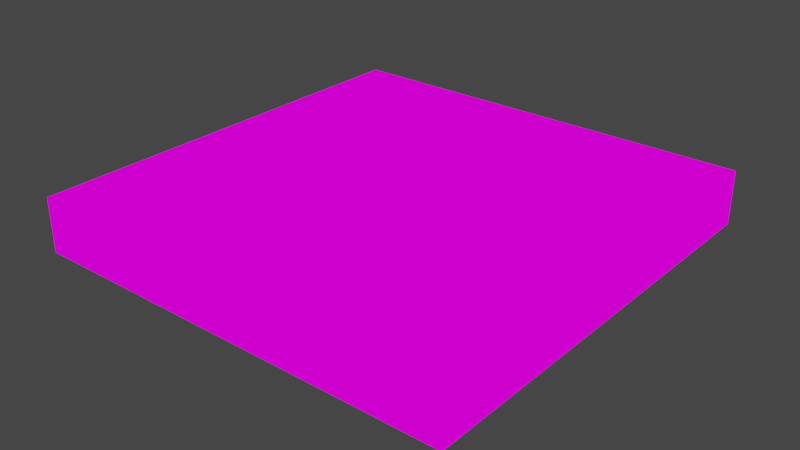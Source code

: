 # Source: moving_platform.blend  (saved by Blender 2.82.7; exported with 4.5.12 LTS)
import bpy
from mathutils import Matrix  # noqa: F401  (used for matrix-valued properties, if any)

bpy.ops.wm.read_factory_settings(use_empty=True)
scene = bpy.context.scene
scene.name = 'Scene'

# ---- collections
col_collection = bpy.data.collections.new('Collection'); scene.collection.children.link(col_collection)

# ---- images (referenced by path relative to the original .blend; pixels are not part of the script)
import os
ASSET_DIR = os.environ.get("B2B_ASSET_DIR", "")  # directory of the original .blend (textures are referenced by path, not embedded)
HERE = os.path.dirname(os.path.abspath(__file__))  # packed textures are extracted next to this script under _unpacked/

def load_image(name, relpath, width, height, colorspace="sRGB"):
    """Load a texture the original file referenced (path relative to the .blend, or extracted next to this script)."""
    p = next((c for c in (os.path.join(HERE, relpath), os.path.join(ASSET_DIR, relpath)) if relpath and os.path.exists(c)), "")
    if p:
        img = bpy.data.images.load(p, check_existing=True)
        img.name = name
    else:  # same state as the original file: an image datablock whose file is absent (Cycles renders it pink)
        img = bpy.data.images.new(name, width, height)
        img.source = "FILE"
        img.filepath = "//" + (relpath or name)
    img.colorspace_settings.name = colorspace
    return img
img_texturepalette_png = load_image('TexturePalette.png', 'TexturePalette.png', 1024, 1024, 'sRGB')

# ---- materials (node trees are filled in below, after node groups)
mat_material = bpy.data.materials.new('Material')
mat_material.alpha_threshold = 0.0
mat_material.use_transparent_shadow = False
mat_material.line_color = (0.0, 0.0, 0.0, 1.0)

# ---- material node trees
mat_material.use_nodes = True; mat_material.node_tree.nodes.clear()
_N = mat_material.node_tree.nodes; _L = mat_material.node_tree.links
n0 = _N.new('ShaderNodeOutputMaterial'); n0.name = 'Material Output'; n0.location = (300, 300)
n1 = _N.new('ShaderNodeEmission'); n1.name = 'Emission'; n1.location = (10, 300)
n2 = _N.new('ShaderNodeTexImage'); n2.name = 'Image Texture'; n2.location = (-280, 280)
n2.image = img_texturepalette_png
n2.interpolation = 'Closest'
_L.new(n1.outputs[0], n0.inputs[0])
_L.new(n2.outputs[0], n1.inputs[0])
n0.is_active_output = True

# ---- world
world_world = bpy.data.worlds.new('World'); scene.world = world_world
world_world.use_nodes = True; world_world.node_tree.nodes.clear()
_N = world_world.node_tree.nodes; _L = world_world.node_tree.links
n0 = _N.new('ShaderNodeOutputWorld'); n0.name = 'World Output'; n0.location = (300, 300)
n1 = _N.new('ShaderNodeBackground'); n1.name = 'Background'; n1.location = (10, 300)
n1.inputs[0].default_value = (0.05088, 0.05088, 0.05088, 1.0)
_L.new(n1.outputs[0], n0.inputs[0])
n0.is_active_output = True
world_world.color = (0.05088, 0.05088, 0.05088)
world_world.use_sun_shadow = False
world_world.sun_shadow_jitter_overblur = 0.0

# ---- meshes
me_cube = bpy.data.meshes.new('Cube')
me_cube.from_pydata([(2.977, 2.977, 0.5), (0.1696, 0.1696, -0.5), (2.977, -2.977, 0.5), (0.1696, -0.1696, -0.5), (-2.977, 2.977, 0.5), (-0.1696, 0.1696, -0.5), (-2.977, -2.977, 0.5), (-0.1696, -0.1696, -0.5), (-0.2399, 1.049e-08, -0.5), (2.977, 0.0, 0.5), (-2.977, 0.0, 0.5), (0.2399, -1.049e-08, -0.5), (1.049e-08, 0.2399, -0.5), (0.0, -2.977, 0.5), (-1.049e-08, -0.2399, -0.5), (0.0, 2.977, 0.5), (0.0, 0.0, 0.5), (0.0, -4.0, 0.5), (-4.0, -4.0, 0.5), (4.0, 0.0, 0.5), (4.0, -4.0, 0.5), (-4.0, 0.0, 0.5), (-4.0, 4.0, 0.5), (0.0, 4.0, 0.5), (4.0, 4.0, 0.5), (-4.0, 0.0, -0.5), (-4.0, -4.0, -0.5), (0.0, 4.0, -0.5), (-4.0, 4.0, -0.5), (0.0, -4.0, -0.5), (4.0, -4.0, -0.5), (4.0, 0.0, -0.5), (4.0, 4.0, -0.5), (-0.06109, 0.06109, -0.8309), (-0.0864, 5.535e-09, -0.6072), (0.2399, -1.049e-08, -0.6072), (1.049e-08, 0.2399, -0.6072), (-5.535e-09, -0.0864, -0.6072), (-0.06109, -0.06109, -0.6072), (-0.06109, 0.06109, -0.6072), (0.06109, -0.06109, -0.6072), (0.06109, 0.06109, -0.6072), (-0.2399, 1.049e-08, -0.6072), (-0.1696, -0.1696, -0.6072), (5.535e-09, 0.0864, -0.6072), (-0.1696, 0.1696, -0.6072), (-1.049e-08, -0.2399, -0.6072), (0.1696, -0.1696, -0.6072), (0.0864, -5.535e-09, -0.6072), (0.1696, 0.1696, -0.6072), (0.0, 0.0, -1.016), (-0.0864, 5.535e-09, -0.9427), (0.0864, -5.535e-09, -0.9427), (5.535e-09, 0.0864, -0.9427), (-5.535e-09, -0.0864, -0.9427), (-0.06109, -0.06109, -0.9427), (-0.06109, 0.06109, -0.9427), (0.06109, -0.06109, -0.9427), (0.06109, 0.06109, -0.9427), (-0.1327, 8.499e-09, -0.9427), (0.1327, -8.499e-09, -0.9427), (8.499e-09, 0.1327, -0.9427), (-8.499e-09, -0.1327, -0.9427), (-0.09381, -0.09381, -0.9427), (-0.09381, 0.09381, -0.9427), (0.09381, -0.09381, -0.9427), (0.09381, 0.09381, -0.9427), (-0.1327, 8.499e-09, -1.016), (0.1327, -8.499e-09, -1.016), (8.499e-09, 0.1327, -1.016), (-8.499e-09, -0.1327, -1.016), (-0.09381, -0.09381, -1.016), (-0.09381, 0.09381, -1.016), (0.09381, -0.09381, -1.016), (0.09381, 0.09381, -1.016), (-0.06109, 0.06109, -0.7191), (5.535e-09, 0.0864, -0.7191), (5.535e-09, 0.0864, -0.8309), (0.06109, 0.06109, -0.8309), (0.06109, 0.06109, -0.7191), (0.0864, -5.535e-09, -0.7191), (0.0864, -5.535e-09, -0.8309), (-0.0864, 5.535e-09, -0.8309), (-0.0864, 5.535e-09, -0.7191), (-5.535e-09, -0.0864, -0.7191), (-5.535e-09, -0.0864, -0.8309), (0.06109, -0.06109, -0.8309), (0.06109, -0.06109, -0.7191), (-0.06109, -0.06109, -0.8309), (-0.06109, -0.06109, -0.7191)], [], [(16, 10, 6, 13), (29, 17, 18, 26), (25, 21, 22, 28), (11, 3, 47, 35), (31, 19, 20, 30), (27, 23, 24, 32), (32, 24, 19, 31), (14, 7, 43, 46), (26, 18, 21, 25), (15, 4, 10, 16), (0, 15, 16, 9), (7, 8, 42, 43), (28, 22, 23, 27), (3, 14, 46, 47), (30, 20, 17, 29), (9, 16, 13, 2), (13, 6, 18, 17), (9, 2, 20, 19), (10, 4, 22, 21), (15, 0, 24, 23), (0, 9, 19, 24), (6, 10, 21, 18), (2, 13, 17, 20), (4, 15, 23, 22), (8, 7, 26, 25), (12, 5, 28, 27), (14, 3, 30, 29), (11, 1, 32, 31), (5, 8, 25, 28), (3, 11, 31, 30), (1, 12, 27, 32), (7, 14, 29, 26), (82, 33, 56, 51), (77, 78, 58, 53), (33, 77, 53, 56), (78, 81, 52, 58), (1, 11, 35, 49), (5, 12, 36, 45), (12, 1, 49, 36), (8, 5, 45, 42), (34, 38, 43, 42), (44, 39, 45, 36), (37, 40, 47, 46), (48, 41, 49, 35), (39, 34, 42, 45), (40, 48, 35, 47), (41, 44, 36, 49), (38, 37, 46, 43), (53, 58, 66, 61), (56, 53, 61, 64), (58, 52, 60, 66), (52, 57, 65, 60), (86, 85, 54, 57), (88, 82, 51, 55), (85, 88, 55, 54), (81, 86, 57, 52), (66, 60, 68, 74), (60, 65, 73, 68), (62, 63, 71, 70), (63, 59, 67, 71), (51, 56, 64, 59), (57, 54, 62, 65), (55, 51, 59, 63), (54, 55, 63, 62), (50, 68, 73, 70), (69, 74, 68, 50), (72, 69, 50, 67), (67, 50, 70, 71), (64, 61, 69, 72), (61, 66, 74, 69), (59, 64, 72, 67), (65, 62, 70, 73), (48, 40, 87, 80), (80, 87, 86, 81), (37, 38, 89, 84), (84, 89, 88, 85), (38, 34, 83, 89), (40, 37, 84, 87), (41, 48, 80, 79), (39, 44, 76, 75), (44, 41, 79, 76), (76, 79, 78, 77), (34, 39, 75, 83), (83, 75, 33, 82)])
_uv = me_cube.uv_layers.new(name='UVMap')
_uv.uv.foreach_set('vector', [0.5596, 0.6249, 0.5596, 0.5803, 0.6042, 0.5803, 0.6042, 0.6249, 0.848, 0.6459, 0.8611, 0.6552, 0.8208, 0.6699, 0.8201, 0.6622, 0.7867, 0.6573, 0.7774, 0.6705, 0.7627, 0.6301, 0.7704, 0.6294, 0.5512, 0.8797, 0.542, 0.8797, 0.5436, 0.8752, 0.5491, 0.8754, 0.8365, 0.5846, 0.8459, 0.5714, 0.8605, 0.6118, 0.8529, 0.6125, 0.7752, 0.596, 0.7621, 0.5867, 0.8024, 0.572, 0.8032, 0.5797, 0.8032, 0.5797, 0.8024, 0.572, 0.8459, 0.5714, 0.8365, 0.5846, 0.5355, 0.8732, 0.5355, 0.864, 0.54, 0.8656, 0.5398, 0.8711, 0.8201, 0.6622, 0.8208, 0.6699, 0.7774, 0.6705, 0.7867, 0.6573, 0.515, 0.6249, 0.515, 0.5803, 0.5596, 0.5803, 0.5596, 0.6249, 0.515, 0.6695, 0.515, 0.6249, 0.5596, 0.6249, 0.5596, 0.6695, 0.5355, 0.864, 0.542, 0.8575, 0.544, 0.8618, 0.54, 0.8656, 0.7704, 0.6294, 0.7627, 0.6301, 0.7621, 0.5867, 0.7752, 0.596, 0.542, 0.8797, 0.5355, 0.8732, 0.5398, 0.8711, 0.5436, 0.8752, 0.8529, 0.6125, 0.8605, 0.6118, 0.8611, 0.6552, 0.848, 0.6459, 0.5596, 0.6695, 0.5596, 0.6249, 0.6042, 0.6249, 0.6042, 0.6695, 0.8678, 0.6597, 0.8221, 0.6771, 0.8208, 0.6699, 0.8611, 0.6552, 0.8504, 0.5648, 0.8678, 0.6104, 0.8605, 0.6118, 0.8459, 0.5714, 0.7728, 0.6771, 0.7554, 0.6315, 0.7627, 0.6301, 0.7774, 0.6705, 0.7554, 0.5822, 0.8011, 0.5648, 0.8024, 0.572, 0.7621, 0.5867, 0.8011, 0.5648, 0.8504, 0.5648, 0.8459, 0.5714, 0.8024, 0.572, 0.8221, 0.6771, 0.7728, 0.6771, 0.7774, 0.6705, 0.8208, 0.6699, 0.8678, 0.6104, 0.8678, 0.6597, 0.8611, 0.6552, 0.8605, 0.6118, 0.7554, 0.6315, 0.7554, 0.5822, 0.7621, 0.5867, 0.7627, 0.6301, 0.8101, 0.6231, 0.8121, 0.6235, 0.8201, 0.6622, 0.7867, 0.6573, 0.8095, 0.6195, 0.809, 0.6214, 0.7704, 0.6294, 0.7752, 0.596, 0.8138, 0.6224, 0.8142, 0.6205, 0.8529, 0.6125, 0.848, 0.6459, 0.8131, 0.6188, 0.8111, 0.6184, 0.8032, 0.5797, 0.8365, 0.5846, 0.809, 0.6214, 0.8101, 0.6231, 0.7867, 0.6573, 0.7704, 0.6294, 0.8142, 0.6205, 0.8131, 0.6188, 0.8365, 0.5846, 0.8529, 0.6125, 0.8111, 0.6184, 0.8095, 0.6195, 0.7752, 0.596, 0.8032, 0.5797, 0.8121, 0.6235, 0.8138, 0.6224, 0.848, 0.6459, 0.8201, 0.6622, 0.3399, 0.8524, 0.3397, 0.8525, 0.3396, 0.8523, 0.3396, 0.8523, 0.3395, 0.8525, 0.3393, 0.8524, 0.3395, 0.8523, 0.3396, 0.8523, 0.3397, 0.8525, 0.3395, 0.8525, 0.3396, 0.8523, 0.3396, 0.8523, 0.3393, 0.8524, 0.3393, 0.8521, 0.3395, 0.8522, 0.3395, 0.8523, 0.5577, 0.8732, 0.5512, 0.8797, 0.5491, 0.8754, 0.5532, 0.8716, 0.5512, 0.8575, 0.5577, 0.864, 0.5534, 0.8661, 0.5496, 0.862, 0.5577, 0.864, 0.5577, 0.8732, 0.5532, 0.8716, 0.5534, 0.8661, 0.542, 0.8575, 0.5512, 0.8575, 0.5496, 0.862, 0.544, 0.8618, 0.5457, 0.866, 0.5441, 0.8674, 0.54, 0.8656, 0.544, 0.8618, 0.5492, 0.8677, 0.5478, 0.8662, 0.5496, 0.862, 0.5534, 0.8661, 0.544, 0.8695, 0.5454, 0.8711, 0.5436, 0.8752, 0.5398, 0.8711, 0.5475, 0.8712, 0.549, 0.8698, 0.5532, 0.8716, 0.5491, 0.8754, 0.5478, 0.8662, 0.5457, 0.866, 0.544, 0.8618, 0.5496, 0.862, 0.5454, 0.8711, 0.5475, 0.8712, 0.5491, 0.8754, 0.5436, 0.8752, 0.549, 0.8698, 0.5492, 0.8677, 0.5534, 0.8661, 0.5532, 0.8716, 0.5441, 0.8674, 0.544, 0.8695, 0.5398, 0.8711, 0.54, 0.8656, 0.5593, 0.8601, 0.5593, 0.8661, 0.5562, 0.8647, 0.5561, 0.8613, 0.5551, 0.8558, 0.5593, 0.8601, 0.5561, 0.8613, 0.5536, 0.8589, 0.5593, 0.8661, 0.5551, 0.8704, 0.5539, 0.8672, 0.5562, 0.8647, 0.5551, 0.8704, 0.5491, 0.8704, 0.5505, 0.8673, 0.5539, 0.8672, 0.3395, 0.852, 0.3397, 0.852, 0.3396, 0.8522, 0.3396, 0.8522, 0.3399, 0.8522, 0.3399, 0.8524, 0.3396, 0.8523, 0.3396, 0.8523, 0.3397, 0.852, 0.3399, 0.8522, 0.3396, 0.8523, 0.3396, 0.8522, 0.3393, 0.8521, 0.3395, 0.852, 0.3396, 0.8522, 0.3395, 0.8522, 0.5562, 0.8647, 0.5539, 0.8672, 0.5529, 0.8653, 0.5542, 0.8641, 0.5539, 0.8672, 0.5505, 0.8673, 0.5511, 0.8653, 0.5529, 0.8653, 0.548, 0.8649, 0.5479, 0.8615, 0.5499, 0.8621, 0.5499, 0.864, 0.5479, 0.8615, 0.5502, 0.8591, 0.5512, 0.8609, 0.5499, 0.8621, 0.5491, 0.8558, 0.5551, 0.8558, 0.5536, 0.8589, 0.5502, 0.8591, 0.5491, 0.8704, 0.5448, 0.8661, 0.548, 0.8649, 0.5505, 0.8673, 0.5448, 0.8601, 0.5491, 0.8558, 0.5502, 0.8591, 0.5479, 0.8615, 0.5448, 0.8661, 0.5448, 0.8601, 0.5479, 0.8615, 0.548, 0.8649, 0.5521, 0.8631, 0.5529, 0.8653, 0.5511, 0.8653, 0.5499, 0.864, 0.5543, 0.8622, 0.5542, 0.8641, 0.5529, 0.8653, 0.5521, 0.8631, 0.553, 0.8609, 0.5543, 0.8622, 0.5521, 0.8631, 0.5512, 0.8609, 0.5512, 0.8609, 0.5521, 0.8631, 0.5499, 0.864, 0.5499, 0.8621, 0.5536, 0.8589, 0.5561, 0.8613, 0.5543, 0.8622, 0.553, 0.8609, 0.5561, 0.8613, 0.5562, 0.8647, 0.5542, 0.8641, 0.5543, 0.8622, 0.5502, 0.8591, 0.5536, 0.8589, 0.553, 0.8609, 0.5512, 0.8609, 0.5505, 0.8673, 0.548, 0.8649, 0.5499, 0.864, 0.5511, 0.8653, 0.3309, 0.8487, 0.3359, 0.8435, 0.3391, 0.8506, 0.3381, 0.8515, 0.3381, 0.8515, 0.3391, 0.8506, 0.3395, 0.852, 0.3393, 0.8521, 0.3432, 0.8435, 0.3483, 0.8486, 0.3413, 0.8517, 0.3403, 0.8508, 0.3403, 0.8508, 0.3413, 0.8517, 0.3399, 0.8522, 0.3397, 0.852, 0.3483, 0.8486, 0.3483, 0.8559, 0.3411, 0.853, 0.3413, 0.8517, 0.3359, 0.8435, 0.3432, 0.8435, 0.3403, 0.8508, 0.3391, 0.8506, 0.3309, 0.8559, 0.3309, 0.8487, 0.3381, 0.8515, 0.3379, 0.8528, 0.3433, 0.861, 0.336, 0.861, 0.3388, 0.8537, 0.3401, 0.8539, 0.336, 0.861, 0.3309, 0.8559, 0.3379, 0.8528, 0.3388, 0.8537, 0.3388, 0.8537, 0.3379, 0.8528, 0.3393, 0.8524, 0.3395, 0.8525, 0.3483, 0.8559, 0.3433, 0.861, 0.3401, 0.8539, 0.3411, 0.853, 0.3411, 0.853, 0.3401, 0.8539, 0.3397, 0.8525, 0.3399, 0.8524])
me_cube.materials.append(mat_material)
me_cube.use_remesh_preserve_volume = False
me_cube.use_remesh_preserve_attributes = False
me_cube.use_mirror_vertex_groups = False
me_cube.update()
me_cube_001 = bpy.data.meshes.new('Cube.001')
me_cube_001.from_pydata([(-0.1184, 0.1184, -0.8309), (-0.1184, 0.1184, -0.7191), (-2.488e-09, 0.1674, -0.7191), (-2.488e-09, 0.1674, -0.8309), (0.1184, 0.1184, -0.8309), (0.1184, 0.1184, -0.7191), (0.1674, 3.756e-09, -0.7191), (0.1674, 3.756e-09, -0.8309), (-0.1674, 2.521e-08, -0.8309), (-0.1674, 2.521e-08, -0.7191), (-2.394e-08, -0.1674, -0.7191), (-2.394e-08, -0.1674, -0.8309), (0.1184, -0.1184, -0.8309), (0.1184, -0.1184, -0.7191), (-0.1184, -0.1184, -0.8309), (-0.1184, -0.1184, -0.7191), (-1.85, 1.85, -0.995), (-1.85, 1.85, -0.8832), (1.544e-07, 2.617, -0.7191), (1.544e-07, 2.617, -0.8309), (1.85, 1.85, -0.995), (1.85, 1.85, -0.8832), (2.617, -2.192e-07, -0.7191), (2.617, -2.192e-07, -0.8309), (-2.617, 1.161e-07, -0.8309), (-2.617, 1.161e-07, -0.7191), (-1.808e-07, -2.617, -0.7191), (-1.808e-07, -2.617, -0.8309), (1.85, -1.85, -0.995), (1.85, -1.85, -0.8832), (-1.85, -1.85, -0.995), (-1.85, -1.85, -0.8832)], [], [(10, 11, 27, 26), (2, 3, 19, 18), (7, 4, 20, 23), (5, 6, 22, 21), (31, 25, 24, 30), (29, 26, 27, 28), (21, 22, 23, 20), (17, 18, 19, 16), (1, 2, 18, 17), (3, 0, 16, 19), (4, 5, 21, 20), (15, 9, 25, 31), (12, 13, 29, 28), (8, 14, 30, 24), (6, 7, 23, 22), (13, 10, 26, 29), (14, 15, 31, 30), (11, 12, 28, 27), (0, 1, 17, 16), (9, 8, 24, 25)])
_uv = me_cube_001.uv_layers.new(name='UVMap')
_uv.uv.foreach_set('vector', [0.9199, 0.5636, 0.9183, 0.5703, 0.9129, 0.6258, 0.9235, 0.6392, 0.9416, 0.5848, 0.94, 0.5916, 0.9346, 0.647, 0.9452, 0.6605, 0.9416, 0.6004, 0.9369, 0.605, 0.9386, 0.6395, 0.9361, 0.6559, 0.9468, 0.584, 0.9432, 0.5936, 0.9468, 0.6693, 0.9231, 0.6397, 0.9277, 0.6133, 0.9426, 0.6298, 0.9312, 0.641, 0.9414, 0.6159, 0.8998, 0.6096, 0.9235, 0.6392, 0.9129, 0.6258, 0.9153, 0.6095, 0.9231, 0.6397, 0.9468, 0.6693, 0.9361, 0.6559, 0.9386, 0.6395, 0.9215, 0.6308, 0.9452, 0.6605, 0.9346, 0.647, 0.937, 0.6307, 0.9452, 0.5752, 0.9416, 0.5848, 0.9452, 0.6605, 0.9215, 0.6308, 0.94, 0.5916, 0.9354, 0.5962, 0.937, 0.6307, 0.9346, 0.647, 0.9369, 0.605, 0.9468, 0.584, 0.9231, 0.6397, 0.9386, 0.6395, 0.9426, 0.5648, 0.9389, 0.5733, 0.9426, 0.6298, 0.9277, 0.6133, 0.9137, 0.5749, 0.9235, 0.5539, 0.8998, 0.6096, 0.9153, 0.6095, 0.9366, 0.5794, 0.9312, 0.5831, 0.9414, 0.6159, 0.9312, 0.641, 0.9432, 0.5936, 0.9416, 0.6004, 0.9361, 0.6559, 0.9468, 0.6693, 0.9235, 0.5539, 0.9199, 0.5636, 0.9235, 0.6392, 0.8998, 0.6096, 0.9312, 0.5831, 0.9426, 0.5648, 0.9277, 0.6133, 0.9414, 0.6159, 0.9648, 0.6246, 0.9602, 0.6292, 0.9618, 0.6637, 0.9594, 0.6801, 0.9354, 0.5962, 0.9452, 0.5752, 0.9215, 0.6308, 0.937, 0.6307, 0.9389, 0.5733, 0.9366, 0.5794, 0.9312, 0.641, 0.9426, 0.6298])
me_cube_001.materials.append(mat_material)
me_cube_001.use_remesh_preserve_volume = False
me_cube_001.use_remesh_preserve_attributes = False
me_cube_001.use_mirror_vertex_groups = False
me_cube_001.update()

# ---- objects
ob_platform = bpy.data.objects.new('Platform', me_cube)
ob_propellers = bpy.data.objects.new('Propellers', me_cube_001)

# ---- transforms, parenting, visibility, modifiers, constraints
ob_platform.location = (0.0, 0.0, 0.0)
ob_platform.lock_rotations_4d = False
ob_platform.empty_display_type = 'ARROWS'
ob_platform.lineart.crease_threshold = 0.0
ob_propellers.location = (0.0, 0.0, 0.0)
ob_propellers.lock_rotations_4d = False
ob_propellers.empty_display_type = 'ARROWS'
ob_propellers.lineart.crease_threshold = 0.0

# ---- collection membership
col_collection.objects.link(ob_platform)
col_collection.objects.link(ob_propellers)

# ---- scene / render settings (as saved in the file)
scene.frame_start = 1; scene.frame_end = 250; scene.frame_set(1)
scene.render.engine = 'BLENDER_EEVEE_NEXT'
scene.cycles.use_denoising = False
scene.cycles.samples = 128
scene.cycles.sampling_pattern = 'TABULATED_SOBOL'
scene.cycles.use_adaptive_sampling = False
scene.cycles.use_light_tree = False
scene.view_settings.view_transform = 'Filmic'
bpy.context.view_layer.update()

# ---- added for rendering (the .blend has no active camera): camera
cam_auto = bpy.data.cameras.new('AutoCamera')
cam_auto.lens = 50.0
cam_auto.sensor_width = 36.0
cam_auto.clip_end = 1000.0
ob_auto_camera = bpy.data.objects.new('AutoCamera', cam_auto)
scene.collection.objects.link(ob_auto_camera)
ob_auto_camera.location = (10.5612, -12.6735, 8.19122)
ob_auto_camera.rotation_euler = (1.09748, -7.21219e-08, 0.694738)
scene.camera = ob_auto_camera
bpy.context.view_layer.update()
